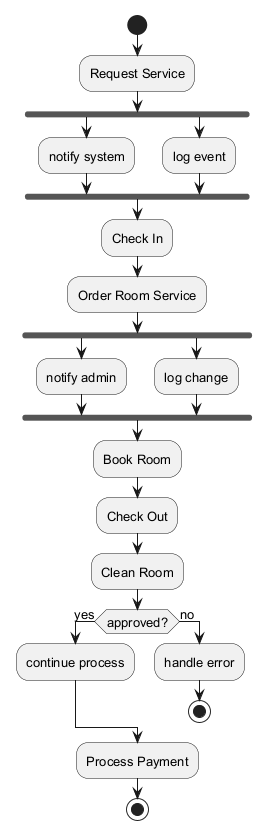

The diagram above was rendered by PlantUML. Its source (embedded in the PNG):
@startuml
skinparam backgroundColor #FFFFFF
skinparam classBackgroundColor #E8F4FA
skinparam classBorderColor #2C7DA0
skinparam defaultFontSize 13
start
:Request Service;
fork
:notify system;
fork again
:log event;
end fork
:Check In;
:Order Room Service;
fork
:notify admin;
fork again
:log change;
end fork
:Book Room;
:Check Out;
:Clean Room;
if (approved?) then (yes)
:continue process;
else (no)
:handle error;
stop
endif
:Process Payment;
stop
@enduml